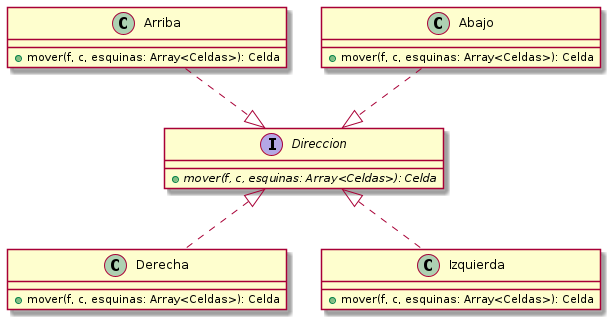

The diagram above was rendered by PlantUML. Its source (embedded in the PNG):
@startuml interface-direccion

interface Direccion {
    + {abstract} mover(f, c, esquinas: Array<Celdas>): Celda
}

class Arriba {
    + mover(f, c, esquinas: Array<Celdas>): Celda
}

class Abajo {
    + mover(f, c, esquinas: Array<Celdas>): Celda
}

class Derecha {
    + mover(f, c, esquinas: Array<Celdas>): Celda
}

class Izquierda {
    + mover(f, c, esquinas: Array<Celdas>): Celda
}

Arriba ..|> Direccion
Abajo ..|> Direccion
Derecha .up.|> Direccion
Izquierda .up.|> Direccion

@enduml